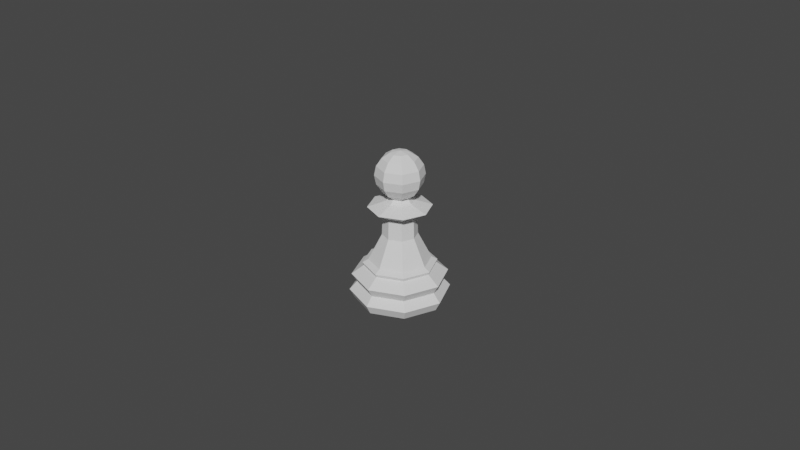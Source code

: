 # Source: ChessPieceBasePawn004.blend  (saved by Blender 2.82.7; exported with 4.5.12 LTS)
import bpy
from mathutils import Matrix  # noqa: F401  (used for matrix-valued properties, if any)

bpy.ops.wm.read_factory_settings(use_empty=True)
scene = bpy.context.scene
scene.name = 'Scene'

# ---- collections
col_collection = bpy.data.collections.new('Collection'); scene.collection.children.link(col_collection)

# ---- images (referenced by path relative to the original .blend; pixels are not part of the script)
import os
ASSET_DIR = os.environ.get("B2B_ASSET_DIR", "")  # directory of the original .blend (textures are referenced by path, not embedded)
HERE = os.path.dirname(os.path.abspath(__file__))  # packed textures are extracted next to this script under _unpacked/

def load_image(name, relpath, width, height, colorspace="sRGB"):
    """Load a texture the original file referenced (path relative to the .blend, or extracted next to this script)."""
    p = next((c for c in (os.path.join(HERE, relpath), os.path.join(ASSET_DIR, relpath)) if relpath and os.path.exists(c)), "")
    if p:
        img = bpy.data.images.load(p, check_existing=True)
        img.name = name
    else:  # same state as the original file: an image datablock whose file is absent (Cycles renders it pink)
        img = bpy.data.images.new(name, width, height)
        img.source = "FILE"
        img.filepath = "//" + (relpath or name)
    img.colorspace_settings.name = colorspace
    return img
img_staunton_pawn_png_001 = load_image('Staunton Pawn.png.001', 'Staunton Pawn.png', 1024, 1024, 'sRGB')

# ---- materials (node trees are filled in below, after node groups)
mat_staunton_pawn = bpy.data.materials.new('Staunton Pawn')
mat_staunton_pawn.surface_render_method = 'BLENDED'
mat_staunton_pawn.blend_method = 'BLEND'
mat_staunton_pawn.use_transparent_shadow = False

# ---- node groups
ng_auto_smooth = bpy.data.node_groups.new('Auto Smooth', 'GeometryNodeTree')
_s = ng_auto_smooth.interface.new_socket(name='Geometry', in_out='OUTPUT', socket_type='NodeSocketGeometry')
_s = ng_auto_smooth.interface.new_socket(name='Geometry', in_out='INPUT', socket_type='NodeSocketGeometry')
_s = ng_auto_smooth.interface.new_socket(name='Angle', in_out='INPUT', socket_type='NodeSocketFloat')
_s.subtype = 'ANGLE'
_s.min_value = 0.0
_s.max_value = 3.142
ng_auto_smooth.is_modifier = True
_N = ng_auto_smooth.nodes; _L = ng_auto_smooth.links
n0 = _N.new('NodeGroupOutput'); n0.name = 'Group Output'; n0.location = (480, -100)
n1 = _N.new('NodeGroupInput'); n1.name = 'Group Input'; n1.location = (-420, -300)
n2 = _N.new('NodeGroupInput'); n2.name = 'Group Input.001'; n2.location = (-60, -100)
n3 = _N.new('GeometryNodeSetShadeSmooth'); n3.name = 'Set Shade Smooth'; n3.location = (120, -100)
n3.domain = 'EDGE'
n4 = _N.new('GeometryNodeSetShadeSmooth'); n4.name = 'Set Shade Smooth.001'; n4.location = (300, -100)
n5 = _N.new('GeometryNodeInputMeshEdgeAngle'); n5.name = 'Edge Angle'; n5.location = (-420, -220)
n6 = _N.new('GeometryNodeInputEdgeSmooth'); n6.name = 'Is Edge Smooth'; n6.location = (-60, -160)
n7 = _N.new('GeometryNodeInputShadeSmooth'); n7.name = 'Is Face Smooth'; n7.location = (-240, -340)
n8 = _N.new('FunctionNodeBooleanMath'); n8.name = 'Boolean Math'; n8.location = (-60, -220)
n9 = _N.new('FunctionNodeCompare'); n9.name = 'Compare'; n9.location = (-240, -180)
n9.operation = 'LESS_EQUAL'
_L.new(n5.outputs[0], n9.inputs[0])
_L.new(n4.outputs[0], n0.inputs[0])
_L.new(n1.outputs[1], n9.inputs[1])
_L.new(n9.outputs[0], n8.inputs[0])
_L.new(n7.outputs[0], n8.inputs[1])
_L.new(n2.outputs[0], n3.inputs[0])
_L.new(n6.outputs[0], n3.inputs[1])
_L.new(n3.outputs[0], n4.inputs[0])
_L.new(n8.outputs[0], n3.inputs[2])
n0.is_active_output = True

# ---- material node trees
mat_staunton_pawn.use_nodes = True; mat_staunton_pawn.node_tree.nodes.clear()
_N = mat_staunton_pawn.node_tree.nodes; _L = mat_staunton_pawn.node_tree.links
n0 = _N.new('ShaderNodeOutputMaterial'); n0.name = 'Material Output'; n0.location = (300, 300)
n1 = _N.new('ShaderNodeTexImage'); n1.name = 'Image Texture'; n1.location = (-200, 300)
n1.image = img_staunton_pawn_png_001
n1.extension = 'CLIP'
n2 = _N.new('ShaderNodeBsdfPrincipled'); n2.name = 'Principled BSDF'; n2.location = (0, 300)
n2.distribution = 'GGX'
n2.subsurface_method = 'BURLEY'
n2.inputs[3].default_value = 1.45
n2.inputs[27].default_value = (0.0, 0.0, 0.0, 1.0)
n2.inputs[28].default_value = 1.0
_L.new(n1.outputs[0], n2.inputs[0])
_L.new(n1.outputs[1], n2.inputs[4])
_L.new(n2.outputs[0], n0.inputs[0])
n0.is_active_output = True

# ---- world
world_world = bpy.data.worlds.new('World'); scene.world = world_world
world_world.use_nodes = True; world_world.node_tree.nodes.clear()
_N = world_world.node_tree.nodes; _L = world_world.node_tree.links
n0 = _N.new('ShaderNodeOutputWorld'); n0.name = 'World Output'; n0.location = (300, 300)
n1 = _N.new('ShaderNodeBackground'); n1.name = 'Background'; n1.location = (10, 300)
n1.inputs[0].default_value = (0.05088, 0.05088, 0.05088, 1.0)
_L.new(n1.outputs[0], n0.inputs[0])
n0.is_active_output = True
world_world.color = (0.05088, 0.05088, 0.05088)
world_world.use_sun_shadow = False
world_world.sun_shadow_jitter_overblur = 0.0

# ---- meshes
me_staunton_pawn = bpy.data.meshes.new('Staunton Pawn')
me_staunton_pawn.from_pydata([(-0.2935, 0.0, -2.186e-08), (0.2935, 0.0, -2.186e-08), (-0.2935, 1.0, -2.186e-08), (0.2935, 1.0, -2.186e-08)], [], [(0, 1, 3, 2)])
_uv = me_staunton_pawn.uv_layers.new(name='UVMap')
_uv.uv.foreach_set('vector', [0.0, 0.0, 1.0, 0.0, 1.0, 1.0, 0.0, 1.0])
me_staunton_pawn.materials.append(mat_staunton_pawn)
me_staunton_pawn.use_remesh_fix_poles = True
me_staunton_pawn.use_remesh_preserve_attributes = False
me_staunton_pawn.use_mirror_vertex_groups = False
me_staunton_pawn.update()
me_pawn = bpy.data.meshes.new('Pawn')
me_pawn.from_pydata([(-1.196e-09, 0.009398, 0.01354), (0.006645, 0.006645, 0.01354), (0.009398, -2.618e-09, 0.01354), (0.006645, -0.006645, 0.01354), (-4.259e-09, -0.009398, 0.01354), (-0.006645, -0.006645, 0.01354), (-0.009398, 5.747e-09, 0.01354), (-0.006645, 0.006645, 0.01354), (-2.972e-09, 0.01367, 0.000114), (0.009663, 0.009663, 0.000114), (0.01367, 5.048e-11, 0.000114), (0.009663, -0.009663, 0.000114), (-5.733e-09, -0.01367, 0.000114), (-0.009663, -0.009663, 0.000114), (-0.01367, 1.132e-08, 0.000114), (-0.009663, 0.009663, 0.000114), (-1.388e-09, 0.01445, 0.008636), (0.01022, 0.01022, 0.008636), (0.01445, -3.509e-09, 0.008636), (0.01022, -0.01022, 0.008636), (-6.233e-09, -0.01445, 0.008636), (-0.01022, -0.01022, 0.008636), (-0.01445, 9.342e-09, 0.008636), (-0.01022, 0.01022, 0.008636), (0.01071, 0.01071, 0.003094), (0.01514, -3.12e-09, 0.003094), (0.01071, -0.01071, 0.003094), (-6.608e-09, -0.01514, 0.003094), (-0.01071, -0.01071, 0.003094), (-0.01514, 1.032e-08, 0.003094), (-0.01071, 0.01071, 0.003094), (-1.731e-09, 0.01514, 0.003094), (-1.629e-09, 0.01288, 0.005818), (0.009111, 0.009111, 0.005818), (0.01288, -3.575e-09, 0.005818), (0.009111, -0.009111, 0.005818), (-5.75e-09, -0.01288, 0.005818), (-0.009111, -0.009111, 0.005818), (-0.01288, 8.125e-09, 0.005818), (-0.009111, 0.009111, 0.005818), (-1.407e-09, 0.01079, 0.01151), (0.007632, 0.007632, 0.01151), (0.01079, -2.907e-09, 0.01151), (0.007632, -0.007632, 0.01151), (-4.824e-09, -0.01079, 0.01151), (-0.007632, -0.007632, 0.01151), (-0.01079, 6.811e-09, 0.01151), (-0.007632, 0.007632, 0.01151), (-1.296e-09, 0.0112, 0.01252), (0.007916, 0.007916, 0.01252), (0.0112, -3.049e-09, 0.01252), (0.007916, -0.007916, 0.01252), (-4.886e-09, -0.0112, 0.01252), (-0.007916, -0.007916, 0.01252), (-0.0112, 6.98e-09, 0.01252), (-0.007916, 0.007916, 0.01252), (0.003603, 0.003603, 0.02879), (-7.251e-10, 0.005096, 0.02879), (0.005096, -1.547e-09, 0.02879), (0.003603, -0.003603, 0.02879), (-2.386e-09, -0.005096, 0.02879), (-0.003603, -0.003603, 0.02879), (-0.005096, 2.989e-09, 0.02879), (-0.003603, 0.003603, 0.02879), (-9.064e-10, 0.005321, 0.02204), (0.003762, 0.003762, 0.02204), (-0.003762, 0.003762, 0.02204), (-0.003762, -0.003762, 0.02204), (-0.005321, 3.11e-09, 0.02204), (0.003762, -0.003762, 0.02204), (-2.64e-09, -0.005321, 0.02204), (0.005321, -1.626e-09, 0.02204), (0.003017, 0.003017, 0.03333), (-7.454e-11, 0.004267, 0.03333), (0.004267, -1.352e-09, 0.03333), (0.003017, -0.003017, 0.03333), (-1.465e-09, -0.004267, 0.03333), (-0.003017, -0.003017, 0.03333), (-0.004267, 2.446e-09, 0.03333), (-0.003017, 0.003017, 0.03333), (-0.009569, 5.848e-09, 0.03155), (-0.006766, 0.006766, 0.03155), (-3.617e-09, -0.009569, 0.03155), (-0.006766, -0.006766, 0.03155), (0.009569, -2.67e-09, 0.03155), (0.006766, -0.006766, 0.03155), (-4.991e-10, 0.009569, 0.03155), (0.006766, 0.006766, 0.03155), (7.169e-08, 0.002845, 0.04911), (7.169e-08, 0.005257, 0.04742), (7.169e-08, 0.006868, 0.0449), (7.169e-08, 0.006868, 0.03894), (7.169e-08, 0.005257, 0.03642), (7.169e-08, 0.002845, 0.03473), (0.002012, 0.002012, 0.04911), (0.003717, 0.003717, 0.04742), (0.004857, 0.004856, 0.0449), (0.005257, 0.005257, 0.04192), (0.004857, 0.004856, 0.03894), (0.003717, 0.003717, 0.03642), (0.002845, -7.041e-08, 0.04911), (0.005257, -7.041e-08, 0.04742), (0.006868, -7.041e-08, 0.0449), (0.007434, -7.041e-08, 0.04192), (0.006868, -7.041e-08, 0.03894), (0.005257, -7.041e-08, 0.03642), (0.002012, -0.002012, 0.04911), (0.003717, -0.003717, 0.04742), (0.004857, -0.004857, 0.0449), (0.005257, -0.005257, 0.04192), (0.004857, -0.004857, 0.03894), (0.003717, -0.003717, 0.03642), (7.187e-08, -0.002845, 0.04911), (7.176e-08, -0.005257, 0.04742), (7.176e-08, -0.006868, 0.0449), (7.176e-08, -0.007434, 0.04192), (7.176e-08, -0.006868, 0.03894), (7.176e-08, -0.005257, 0.03642), (-0.002012, -0.002012, 0.04911), (-0.003717, -0.003717, 0.04742), (-0.004856, -0.004857, 0.0449), (-0.005257, -0.005257, 0.04192), (-0.004856, -0.004857, 0.03894), (-0.003717, -0.003717, 0.03642), (-0.002845, -7.074e-08, 0.04911), (-0.005257, -7.019e-08, 0.04742), (-0.006868, -7.041e-08, 0.0449), (-0.007434, -7.041e-08, 0.04192), (-0.006868, -7.041e-08, 0.03894), (-0.005257, -7.019e-08, 0.03642), (-0.002845, -7.03e-08, 0.03473), (-0.002012, 0.002012, 0.04911), (-0.003717, 0.003717, 0.04742), (-0.004856, 0.004856, 0.0449), (-0.005257, 0.005257, 0.04192), (-0.004856, 0.004856, 0.03894), (-0.003717, 0.003717, 0.03642), (7.169e-08, -7.16e-08, 0.0497), (7.176e-08, 0.007434, 0.04192), (0.00205, 0.002049, 0.0347), (0.002899, -7.26e-08, 0.0347), (0.00205, -0.00205, 0.0347), (7.075e-08, -0.002899, 0.0347), (-0.002049, -0.00205, 0.0347), (-0.002049, 0.002049, 0.0347)], [], [(17, 33, 32, 16), (18, 34, 33, 17), (19, 35, 34, 18), (20, 36, 35, 19), (21, 37, 36, 20), (22, 38, 37, 21), (23, 39, 38, 22), (16, 32, 39, 23), (65, 64, 57, 56), (31, 24, 9, 8), (24, 25, 10, 9), (25, 26, 11, 10), (26, 27, 12, 11), (27, 28, 13, 12), (28, 29, 14, 13), (29, 30, 15, 14), (30, 31, 8, 15), (32, 33, 24, 31), (16, 40, 41, 17), (33, 34, 25, 24), (42, 18, 17, 41), (34, 35, 26, 25), (43, 19, 18, 42), (35, 36, 27, 26), (44, 20, 19, 43), (36, 37, 28, 27), (45, 21, 20, 44), (37, 38, 29, 28), (46, 22, 21, 45), (38, 39, 30, 29), (47, 23, 22, 46), (39, 32, 31, 30), (55, 7, 0, 48), (54, 6, 7, 55), (53, 5, 6, 54), (52, 4, 5, 53), (51, 3, 4, 52), (50, 2, 3, 51), (49, 1, 2, 50), (48, 0, 1, 49), (40, 16, 23, 47), (40, 48, 49, 41), (41, 49, 50, 42), (42, 50, 51, 43), (43, 51, 52, 44), (44, 52, 53, 45), (45, 53, 54, 46), (46, 54, 55, 47), (47, 55, 48, 40), (81, 80, 78, 79), (64, 66, 63, 57), (68, 67, 61, 62), (70, 69, 59, 60), (71, 65, 56, 58), (66, 68, 62, 63), (67, 70, 60, 61), (69, 71, 58, 59), (3, 2, 71, 69), (5, 4, 70, 67), (7, 6, 68, 66), (2, 1, 65, 71), (4, 3, 69, 70), (6, 5, 67, 68), (0, 7, 66, 64), (1, 0, 64, 65), (79, 78, 130, 144), (83, 82, 76, 77), (85, 84, 74, 75), (87, 86, 73, 72), (86, 81, 79, 73), (80, 83, 77, 78), (82, 85, 75, 76), (84, 87, 72, 74), (58, 56, 87, 84), (60, 59, 85, 82), (62, 61, 83, 80), (57, 63, 81, 86), (56, 57, 86, 87), (59, 58, 84, 85), (61, 60, 82, 83), (63, 62, 80, 81), (92, 91, 98, 99), (138, 90, 96, 97), (89, 88, 94, 95), (93, 92, 99, 139), (91, 138, 97, 98), (90, 89, 95, 96), (88, 137, 94), (95, 94, 100, 101), (139, 99, 105, 140), (98, 97, 103, 104), (96, 95, 101, 102), (94, 137, 100), (99, 98, 104, 105), (97, 96, 102, 103), (140, 105, 111, 141), (104, 103, 109, 110), (102, 101, 107, 108), (100, 137, 106), (105, 104, 110, 111), (103, 102, 108, 109), (101, 100, 106, 107), (106, 137, 112), (111, 110, 116, 117), (109, 108, 114, 115), (107, 106, 112, 113), (141, 111, 117, 142), (110, 109, 115, 116), (108, 107, 113, 114), (117, 116, 122, 123), (115, 114, 120, 121), (113, 112, 118, 119), (142, 117, 123, 143), (116, 115, 121, 122), (114, 113, 119, 120), (112, 137, 118), (143, 123, 129, 130), (122, 121, 127, 128), (120, 119, 125, 126), (118, 137, 124), (123, 122, 128, 129), (121, 120, 126, 127), (119, 118, 124, 125), (128, 127, 134, 135), (126, 125, 132, 133), (124, 137, 131), (129, 128, 135, 136), (127, 126, 133, 134), (125, 124, 131, 132), (130, 129, 136, 144), (136, 135, 91, 92), (134, 133, 90, 138), (132, 131, 88, 89), (144, 136, 92, 93), (135, 134, 138, 91), (133, 132, 89, 90), (131, 137, 88), (77, 76, 142, 143), (75, 74, 140, 141), (72, 73, 93, 139), (73, 79, 144, 93), (78, 77, 143, 130), (76, 75, 141, 142), (74, 72, 139, 140)])
_k = {(8, 9): 0.95686, (9, 10): 0.95686, (10, 11): 0.95686, (11, 12): 0.95686, (12, 13): 0.95686, (13, 14): 0.95686, (14, 15): 0.95686, (8, 15): 0.95686}
me_pawn.attributes.new('crease_edge', 'FLOAT', 'EDGE').data.foreach_set('value', [_k.get((min(e.vertices), max(e.vertices)), 0.0) for e in me_pawn.edges])
_uv = me_pawn.uv_layers.new(name='UVMap')
_uv.uv.foreach_set('vector', [0.875, 0.8033, 0.875, 0.7024, 1.0, 0.7024, 0.9921, 0.8033, 0.75, 0.8033, 0.75, 0.7024, 0.875, 0.7024, 0.875, 0.8033, 0.625, 0.8033, 0.625, 0.7024, 0.75, 0.7024, 0.75, 0.8033, 0.5, 0.8033, 0.5, 0.7024, 0.625, 0.7024, 0.625, 0.8033, 0.375, 0.8033, 0.375, 0.7024, 0.5, 0.7024, 0.5, 0.8033, 0.25, 0.8033, 0.25, 0.7024, 0.375, 0.7024, 0.375, 0.8033, 0.125, 0.8033, 0.125, 0.7024, 0.25, 0.7024, 0.25, 0.8033, 0.007864, 0.8033, 4.532e-05, 0.7024, 0.125, 0.7024, 0.125, 0.8033, 0.875, 1.0, 1.0, 1.0, 1.0, 1.0, 0.875, 1.0, 0.9733, 0.6085, 0.8786, 0.6015, 0.9046, 0.4046, 0.75, 0.4686, 0.8786, 0.6015, 0.7739, 0.5846, 0.9686, 0.25, 0.9046, 0.4046, 0.7739, 0.5846, 0.6551, 0.5677, 0.9046, 0.0954, 0.9686, 0.25, 0.6551, 0.5677, 0.5265, 0.5607, 0.75, 0.03136, 0.9046, 0.0954, 0.5265, 0.5607, 0.3979, 0.5677, 0.5954, 0.0954, 0.75, 0.03136, 0.3979, 0.5677, 0.2791, 0.5846, 0.5314, 0.25, 0.5954, 0.0954, 0.2791, 0.5846, 0.1744, 0.6015, 0.5954, 0.4046, 0.5314, 0.25, 0.1744, 0.6015, 0.07969, 0.6085, 0.75, 0.4686, 0.5954, 0.4046, 1.0, 0.7024, 0.875, 0.7024, 0.8786, 0.6015, 0.9733, 0.6085, 0.9921, 0.8033, 1.0, 0.8997, 0.875, 0.8997, 0.875, 0.8033, 0.875, 0.7024, 0.75, 0.7024, 0.7739, 0.5846, 0.8786, 0.6015, 0.75, 0.8997, 0.75, 0.8033, 0.875, 0.8033, 0.875, 0.8997, 0.75, 0.7024, 0.625, 0.7024, 0.6551, 0.5677, 0.7739, 0.5846, 0.625, 0.8997, 0.625, 0.8033, 0.75, 0.8033, 0.75, 0.8997, 0.625, 0.7024, 0.5, 0.7024, 0.5265, 0.5607, 0.6551, 0.5677, 0.5, 0.8997, 0.5, 0.8033, 0.625, 0.8033, 0.625, 0.8997, 0.5, 0.7024, 0.375, 0.7024, 0.3979, 0.5677, 0.5265, 0.5607, 0.375, 0.8997, 0.375, 0.8033, 0.5, 0.8033, 0.5, 0.8997, 0.375, 0.7024, 0.25, 0.7024, 0.2791, 0.5846, 0.3979, 0.5677, 0.25, 0.8997, 0.25, 0.8033, 0.375, 0.8033, 0.375, 0.8997, 0.25, 0.7024, 0.125, 0.7024, 0.1744, 0.6015, 0.2791, 0.5846, 0.125, 0.8997, 0.125, 0.8033, 0.25, 0.8033, 0.25, 0.8997, 0.125, 0.7024, 4.532e-05, 0.7024, 0.07969, 0.6085, 0.1744, 0.6015, 0.125, 0.9499, 0.125, 1.0, 0.0, 1.0, 1.604e-05, 0.9499, 0.25, 0.9499, 0.25, 1.0, 0.125, 1.0, 0.125, 0.9499, 0.375, 0.9499, 0.375, 1.0, 0.25, 1.0, 0.25, 0.9499, 0.5, 0.9499, 0.5, 1.0, 0.375, 1.0, 0.375, 0.9499, 0.625, 0.9499, 0.625, 1.0, 0.5, 1.0, 0.5, 0.9499, 0.75, 0.9499, 0.75, 1.0, 0.625, 1.0, 0.625, 0.9499, 0.875, 0.9499, 0.875, 1.0, 0.75, 1.0, 0.75, 0.9499, 1.0, 0.9499, 1.0, 1.0, 0.875, 1.0, 0.875, 0.9499, 3.209e-05, 0.8997, 0.007864, 0.8033, 0.125, 0.8033, 0.125, 0.8997, 1.0, 0.8997, 1.0, 0.9499, 0.875, 0.9499, 0.875, 0.8997, 0.875, 0.8997, 0.875, 0.9499, 0.75, 0.9499, 0.75, 0.8997, 0.75, 0.8997, 0.75, 0.9499, 0.625, 0.9499, 0.625, 0.8997, 0.625, 0.8997, 0.625, 0.9499, 0.5, 0.9499, 0.5, 0.8997, 0.5, 0.8997, 0.5, 0.9499, 0.375, 0.9499, 0.375, 0.8997, 0.375, 0.8997, 0.375, 0.9499, 0.25, 0.9499, 0.25, 0.8997, 0.25, 0.8997, 0.25, 0.9499, 0.125, 0.9499, 0.125, 0.8997, 0.125, 0.8997, 0.125, 0.9499, 1.604e-05, 0.9499, 3.209e-05, 0.8997, 0.125, 1.0, 0.25, 1.0, 0.25, 1.0, 0.1249, 1.0, 2.91e-11, 1.0, 0.125, 1.0, 0.125, 1.0, 0.0, 1.0, 0.25, 1.0, 0.375, 1.0, 0.375, 1.0, 0.25, 1.0, 0.5, 1.0, 0.625, 1.0, 0.625, 1.0, 0.5, 1.0, 0.75, 1.0, 0.875, 1.0, 0.875, 1.0, 0.75, 1.0, 0.125, 1.0, 0.25, 1.0, 0.25, 1.0, 0.125, 1.0, 0.375, 1.0, 0.5, 1.0, 0.5, 1.0, 0.375, 1.0, 0.625, 1.0, 0.75, 1.0, 0.75, 1.0, 0.625, 1.0, 0.625, 1.0, 0.75, 1.0, 0.75, 1.0, 0.625, 1.0, 0.375, 1.0, 0.5, 1.0, 0.5, 1.0, 0.375, 1.0, 0.125, 1.0, 0.25, 1.0, 0.25, 1.0, 0.125, 1.0, 0.75, 1.0, 0.875, 1.0, 0.875, 1.0, 0.75, 1.0, 0.5, 1.0, 0.625, 1.0, 0.625, 1.0, 0.5, 1.0, 0.25, 1.0, 0.375, 1.0, 0.375, 1.0, 0.25, 1.0, 0.0, 1.0, 0.125, 1.0, 0.125, 1.0, 2.91e-11, 1.0, 0.875, 1.0, 1.0, 1.0, 1.0, 1.0, 0.875, 1.0, 0.1249, 1.0, 0.25, 1.0, 0.25, 1.0, 0.125, 1.0, 0.375, 1.0, 0.5, 1.0, 0.5, 1.0, 0.3751, 1.0, 0.625, 1.0, 0.75, 1.0, 0.75, 1.0, 0.625, 1.0, 0.875, 1.0, 1.0, 1.0, 1.007, 1.0, 0.8749, 1.0, 1.164e-10, 1.0, 0.125, 1.0, 0.1249, 1.0, -0.007285, 1.0, 0.25, 1.0, 0.375, 1.0, 0.3751, 1.0, 0.25, 1.0, 0.5, 1.0, 0.625, 1.0, 0.625, 1.0, 0.5, 1.0, 0.75, 1.0, 0.875, 1.0, 0.8749, 1.0, 0.75, 1.0, 0.75, 1.0, 0.875, 1.0, 0.875, 1.0, 0.75, 1.0, 0.5, 1.0, 0.625, 1.0, 0.625, 1.0, 0.5, 1.0, 0.25, 1.0, 0.375, 1.0, 0.375, 1.0, 0.25, 1.0, 0.0, 1.0, 0.125, 1.0, 0.125, 1.0, 1.164e-10, 1.0, 0.875, 1.0, 1.0, 1.0, 1.0, 1.0, 0.875, 1.0, 0.625, 1.0, 0.75, 1.0, 0.75, 1.0, 0.625, 1.0, 0.375, 1.0, 0.5, 1.0, 0.5, 1.0, 0.375, 1.0, 0.125, 1.0, 0.25, 1.0, 0.25, 1.0, 0.125, 1.0, 0.75, 0.25, 0.75, 0.375, 0.625, 0.375, 0.625, 0.25, 0.75, 0.5, 0.75, 0.625, 0.625, 0.625, 0.625, 0.5, 0.75, 0.75, 0.75, 0.875, 0.625, 0.875, 0.625, 0.75, 0.75, 0.125, 0.75, 0.25, 0.625, 0.25, 0.625, 0.125, 0.75, 0.375, 0.75, 0.5, 0.625, 0.5, 0.625, 0.375, 0.75, 0.625, 0.75, 0.75, 0.625, 0.75, 0.625, 0.625, 0.75, 0.875, 0.6875, 1.0, 0.625, 0.875, 0.625, 0.75, 0.625, 0.875, 0.5, 0.875, 0.5, 0.75, 0.625, 0.125, 0.625, 0.25, 0.5, 0.25, 0.5, 0.125, 0.625, 0.375, 0.625, 0.5, 0.5, 0.5, 0.5, 0.375, 0.625, 0.625, 0.625, 0.75, 0.5, 0.75, 0.5, 0.625, 0.625, 0.875, 0.5625, 1.0, 0.5, 0.875, 0.625, 0.25, 0.625, 0.375, 0.5, 0.375, 0.5, 0.25, 0.625, 0.5, 0.625, 0.625, 0.5, 0.625, 0.5, 0.5, 0.5, 0.125, 0.5, 0.25, 0.375, 0.25, 0.375, 0.125, 0.5, 0.375, 0.5, 0.5, 0.375, 0.5, 0.375, 0.375, 0.5, 0.625, 0.5, 0.75, 0.375, 0.75, 0.375, 0.625, 0.5, 0.875, 0.4375, 1.0, 0.375, 0.875, 0.5, 0.25, 0.5, 0.375, 0.375, 0.375, 0.375, 0.25, 0.5, 0.5, 0.5, 0.625, 0.375, 0.625, 0.375, 0.5, 0.5, 0.75, 0.5, 0.875, 0.375, 0.875, 0.375, 0.75, 0.375, 0.875, 0.3125, 1.0, 0.25, 0.875, 0.375, 0.25, 0.375, 0.375, 0.25, 0.375, 0.25, 0.25, 0.375, 0.5, 0.375, 0.625, 0.25, 0.625, 0.25, 0.5, 0.375, 0.75, 0.375, 0.875, 0.25, 0.875, 0.25, 0.75, 0.375, 0.125, 0.375, 0.25, 0.25, 0.25, 0.25, 0.125, 0.375, 0.375, 0.375, 0.5, 0.25, 0.5, 0.25, 0.375, 0.375, 0.625, 0.375, 0.75, 0.25, 0.75, 0.25, 0.625, 0.25, 0.25, 0.25, 0.375, 0.125, 0.375, 0.125, 0.25, 0.25, 0.5, 0.25, 0.625, 0.125, 0.625, 0.125, 0.5, 0.25, 0.75, 0.25, 0.875, 0.125, 0.875, 0.125, 0.75, 0.25, 0.125, 0.25, 0.25, 0.125, 0.25, 0.125, 0.125, 0.25, 0.375, 0.25, 0.5, 0.125, 0.5, 0.125, 0.375, 0.25, 0.625, 0.25, 0.75, 0.125, 0.75, 0.125, 0.625, 0.25, 0.875, 0.1875, 1.0, 0.125, 0.875, 0.125, 0.125, 0.125, 0.25, 0.0, 0.25, 0.0, 0.125, 0.125, 0.375, 0.125, 0.5, 0.0, 0.5, 0.0, 0.375, 0.125, 0.625, 0.125, 0.75, 0.0, 0.75, 0.0, 0.625, 0.125, 0.875, 0.0625, 1.0, 0.0, 0.875, 0.125, 0.25, 0.125, 0.375, 0.0, 0.375, 0.0, 0.25, 0.125, 0.5, 0.125, 0.625, 0.0, 0.625, 0.0, 0.5, 0.125, 0.75, 0.125, 0.875, 0.0, 0.875, 0.0, 0.75, 1.0, 0.375, 1.0, 0.5, 0.875, 0.5, 0.875, 0.375, 1.0, 0.625, 1.0, 0.75, 0.875, 0.75, 0.875, 0.625, 1.0, 0.875, 0.9375, 1.0, 0.875, 0.875, 1.0, 0.25, 1.0, 0.375, 0.875, 0.375, 0.875, 0.25, 1.0, 0.5, 1.0, 0.625, 0.875, 0.625, 0.875, 0.5, 1.0, 0.75, 1.0, 0.875, 0.875, 0.875, 0.875, 0.75, 1.0, 0.125, 1.0, 0.25, 0.875, 0.25, 0.875, 0.125, 0.875, 0.25, 0.875, 0.375, 0.75, 0.375, 0.75, 0.25, 0.875, 0.5, 0.875, 0.625, 0.75, 0.625, 0.75, 0.5, 0.875, 0.75, 0.875, 0.875, 0.75, 0.875, 0.75, 0.75, 0.875, 0.125, 0.875, 0.25, 0.75, 0.25, 0.75, 0.125, 0.875, 0.375, 0.875, 0.5, 0.75, 0.5, 0.75, 0.375, 0.875, 0.625, 0.875, 0.75, 0.75, 0.75, 0.75, 0.625, 0.875, 0.875, 0.8125, 1.0, 0.75, 0.875, 0.3751, 1.0, 0.5, 1.0, 0.5, 1.0, 0.375, 1.0, 0.625, 1.0, 0.75, 1.0, 0.75, 1.0, 0.625, 1.0, 0.8749, 1.0, 1.007, 1.0, 1.0, 1.0, 0.875, 1.0, -0.007285, 1.0, 0.1249, 1.0, 0.125, 1.0, 0.0, 1.0, 0.25, 1.0, 0.3751, 1.0, 0.375, 1.0, 0.25, 1.0, 0.5, 1.0, 0.625, 1.0, 0.625, 1.0, 0.5, 1.0, 0.75, 1.0, 0.8749, 1.0, 0.875, 1.0, 0.75, 1.0])
me_pawn.use_remesh_fix_poles = True
me_pawn.use_remesh_preserve_attributes = False
me_pawn.use_mirror_vertex_groups = False
me_pawn.update()

# ---- objects
ob_stauntonpawnimage = bpy.data.objects.new('StauntonPawnImage', me_staunton_pawn)
ob_pawn = bpy.data.objects.new('Pawn', me_pawn)

# ---- transforms, parenting, visibility, modifiers, constraints
ob_stauntonpawnimage.location = (0.0, 0.0, 0.0)
ob_stauntonpawnimage.rotation_euler = (1.571, 0.0, 0.0)
ob_stauntonpawnimage.scale = (0.05105, 0.05105, 0.05105)
ob_stauntonpawnimage.hide_render = True
ob_stauntonpawnimage.lineart.crease_threshold = 0.0
ob_pawn.location = (0.0, 0.0, 0.0)
ob_pawn.scale = (1.0, 1.0, 0.9556)
ob_pawn.lineart.crease_threshold = 0.0
_m = ob_pawn.modifiers.new('Auto Smooth', 'NODES')
_m.node_group = ng_auto_smooth
_gi = [s.identifier for s in ng_auto_smooth.interface.items_tree if s.item_type == 'SOCKET' and s.in_out == 'INPUT']
_m[_gi[1]] = 0.5236  # Angle

# ---- collection membership
col_collection.objects.link(ob_stauntonpawnimage)
col_collection.objects.link(ob_pawn)

# ---- scene / render settings (as saved in the file)
scene.frame_start = 1; scene.frame_end = 250; scene.frame_set(2)
scene.render.engine = 'BLENDER_EEVEE_NEXT'
scene.cycles.use_denoising = False
scene.cycles.samples = 128
scene.cycles.sampling_pattern = 'TABULATED_SOBOL'
scene.cycles.use_adaptive_sampling = False
scene.cycles.use_light_tree = False
scene.view_settings.view_transform = 'Filmic'
bpy.context.view_layer.update()

# ---- added for rendering (the .blend has no active camera and no usable light): camera, sun
cam_auto = bpy.data.cameras.new('AutoCamera')
cam_auto.lens = 50.0
cam_auto.sensor_width = 36.0
cam_auto.clip_end = 1000.0
ob_auto_camera = bpy.data.objects.new('AutoCamera', cam_auto)
scene.collection.objects.link(ob_auto_camera)
ob_auto_camera.location = (0.185045, -0.222054, 0.171837)
ob_auto_camera.rotation_euler = (1.09748, -7.21219e-08, 0.694738)
scene.camera = ob_auto_camera
light_auto_sun = bpy.data.lights.new('AutoSun', 'SUN')
light_auto_sun.energy = 3.0
light_auto_sun.angle = 0.0523599
ob_auto_sun = bpy.data.objects.new('AutoSun', light_auto_sun)
scene.collection.objects.link(ob_auto_sun)
ob_auto_sun.rotation_euler = (0.872665, 0.174533, 0.523599)
bpy.context.view_layer.update()
